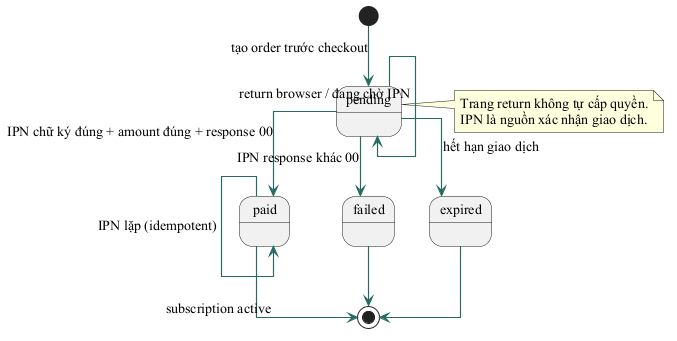

The diagram above was rendered by PlantUML. Its source (embedded in the PNG):
@startuml
skinparam backgroundColor #FFFFFF
skinparam defaultFontName "Times New Roman"
skinparam defaultFontSize 14
skinparam shadowing false
skinparam ArrowColor #236B61
skinparam ArrowThickness 1.1
skinparam BorderColor #315C55
skinparam ActorBorderColor #315C55
skinparam ActorFontColor #203D39
skinparam UsecaseBorderColor #315C55
skinparam UsecaseBackgroundColor #F1F7F3
skinparam ComponentBorderColor #315C55
skinparam ComponentBackgroundColor #F1F7F3
skinparam ClassBorderColor #315C55
skinparam ClassBackgroundColor #F8FAF8
skinparam DatabaseBorderColor #315C55
skinparam DatabaseBackgroundColor #F1F7F3
skinparam linetype ortho
[*] --> pending : tạo order trước checkout
pending --> paid : IPN chữ ký đúng + amount đúng + response 00
pending --> failed : IPN response khác 00
pending --> expired : hết hạn giao dịch
pending --> pending : return browser / đang chờ IPN
paid --> paid : IPN lặp (idempotent)
failed --> [*]
expired --> [*]
paid --> [*] : subscription active
note right of pending
Trang return không tự cấp quyền.
IPN là nguồn xác nhận giao dịch.
end note
@enduml